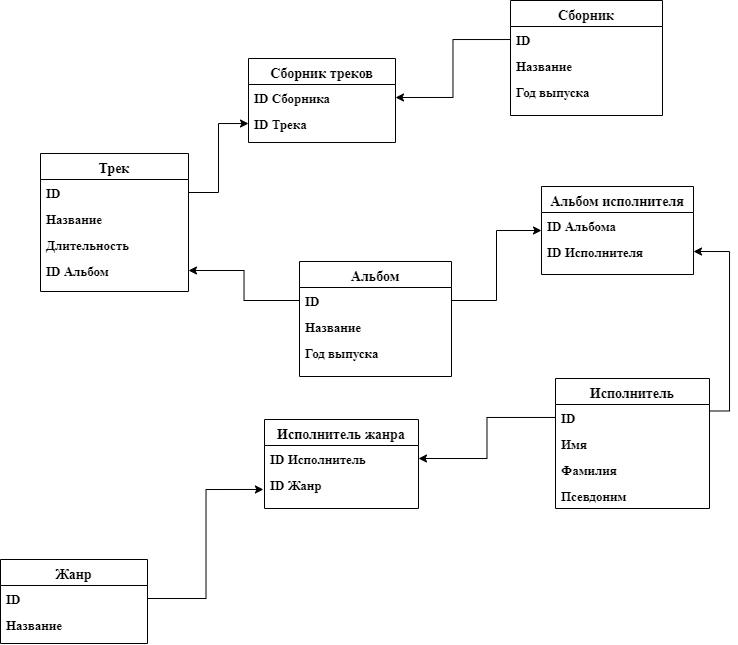

The diagram above was exported from draw.io. Its source (the exported page's mxGraphModel, read from the mxfile embedded in the PNG):
<mxGraphModel dx="989" dy="538" grid="1" gridSize="10" guides="1" tooltips="1" connect="1" arrows="1" fold="1" page="1" pageScale="1" pageWidth="827" pageHeight="1169" background="#ffffff" math="0" shadow="0">
  <root>
    <mxCell id="WIyWlLk6GJQsqaUBKTNV-0" />
    <mxCell id="WIyWlLk6GJQsqaUBKTNV-1" parent="WIyWlLk6GJQsqaUBKTNV-0" />
    <mxCell id="zkfFHV4jXpPFQw0GAbJ--0" value="Сборник треков" style="swimlane;fontStyle=1;align=center;verticalAlign=top;childLayout=stackLayout;horizontal=1;startSize=26;horizontalStack=0;resizeParent=1;resizeLast=0;collapsible=1;marginBottom=0;rounded=0;shadow=0;strokeWidth=1;fontFamily=Times New Roman;fontSize=14;" parent="WIyWlLk6GJQsqaUBKTNV-1" vertex="1">
      <mxGeometry x="303" y="160" width="147" height="84" as="geometry">
        <mxRectangle x="230" y="140" width="160" height="26" as="alternateBounds" />
      </mxGeometry>
    </mxCell>
    <mxCell id="zkfFHV4jXpPFQw0GAbJ--1" value="ID Сборника" style="text;align=left;verticalAlign=top;spacingLeft=4;spacingRight=4;overflow=hidden;rotatable=0;points=[[0,0.5],[1,0.5]];portConstraint=eastwest;fontFamily=Times New Roman;fontStyle=1;fontSize=13;" parent="zkfFHV4jXpPFQw0GAbJ--0" vertex="1">
      <mxGeometry y="26" width="147" height="26" as="geometry" />
    </mxCell>
    <mxCell id="zkfFHV4jXpPFQw0GAbJ--2" value="ID Трека" style="text;align=left;verticalAlign=top;spacingLeft=4;spacingRight=4;overflow=hidden;rotatable=0;points=[[0,0.5],[1,0.5]];portConstraint=eastwest;rounded=0;shadow=0;html=0;fontFamily=Times New Roman;fontStyle=1;fontSize=13;" parent="zkfFHV4jXpPFQw0GAbJ--0" vertex="1">
      <mxGeometry y="52" width="147" height="26" as="geometry" />
    </mxCell>
    <mxCell id="zkfFHV4jXpPFQw0GAbJ--6" value="Альбом" style="swimlane;fontStyle=1;align=center;verticalAlign=top;childLayout=stackLayout;horizontal=1;startSize=26;horizontalStack=0;resizeParent=1;resizeLast=0;collapsible=1;marginBottom=0;rounded=0;shadow=0;strokeWidth=1;fontFamily=Times New Roman;fontSize=14;" parent="WIyWlLk6GJQsqaUBKTNV-1" vertex="1">
      <mxGeometry x="354" y="363" width="152" height="115" as="geometry">
        <mxRectangle x="130" y="380" width="160" height="26" as="alternateBounds" />
      </mxGeometry>
    </mxCell>
    <mxCell id="zkfFHV4jXpPFQw0GAbJ--7" value="ID" style="text;align=left;verticalAlign=top;spacingLeft=4;spacingRight=4;overflow=hidden;rotatable=0;points=[[0,0.5],[1,0.5]];portConstraint=eastwest;fontFamily=Times New Roman;fontSize=13;fontStyle=1" parent="zkfFHV4jXpPFQw0GAbJ--6" vertex="1">
      <mxGeometry y="26" width="152" height="26" as="geometry" />
    </mxCell>
    <mxCell id="zkfFHV4jXpPFQw0GAbJ--11" value="Название" style="text;align=left;verticalAlign=top;spacingLeft=4;spacingRight=4;overflow=hidden;rotatable=0;points=[[0,0.5],[1,0.5]];portConstraint=eastwest;fontFamily=Times New Roman;fontSize=13;fontStyle=1" parent="zkfFHV4jXpPFQw0GAbJ--6" vertex="1">
      <mxGeometry y="52" width="152" height="26" as="geometry" />
    </mxCell>
    <mxCell id="zkfFHV4jXpPFQw0GAbJ--10" value="Год выпуска" style="text;align=left;verticalAlign=top;spacingLeft=4;spacingRight=4;overflow=hidden;rotatable=0;points=[[0,0.5],[1,0.5]];portConstraint=eastwest;fontStyle=1;fontFamily=Times New Roman;fontSize=13;" parent="zkfFHV4jXpPFQw0GAbJ--6" vertex="1">
      <mxGeometry y="78" width="152" height="26" as="geometry" />
    </mxCell>
    <mxCell id="kyub3GsjoJjg1T94t85f-29" style="edgeStyle=orthogonalEdgeStyle;rounded=0;orthogonalLoop=1;jettySize=auto;html=1;exitX=1;exitY=0.25;exitDx=0;exitDy=0;entryX=1;entryY=0.5;entryDx=0;entryDy=0;" edge="1" parent="WIyWlLk6GJQsqaUBKTNV-1" source="zkfFHV4jXpPFQw0GAbJ--17" target="kyub3GsjoJjg1T94t85f-24">
      <mxGeometry relative="1" as="geometry" />
    </mxCell>
    <mxCell id="zkfFHV4jXpPFQw0GAbJ--17" value="Исполнитель" style="swimlane;fontStyle=1;align=center;verticalAlign=top;childLayout=stackLayout;horizontal=1;startSize=26;horizontalStack=0;resizeParent=1;resizeLast=0;collapsible=1;marginBottom=0;rounded=0;shadow=0;strokeWidth=1;fontSize=14;fontFamily=Times New Roman;" parent="WIyWlLk6GJQsqaUBKTNV-1" vertex="1">
      <mxGeometry x="610" y="480" width="154" height="130" as="geometry">
        <mxRectangle x="550" y="140" width="160" height="26" as="alternateBounds" />
      </mxGeometry>
    </mxCell>
    <mxCell id="zkfFHV4jXpPFQw0GAbJ--18" value="ID" style="text;align=left;verticalAlign=top;spacingLeft=4;spacingRight=4;overflow=hidden;rotatable=0;points=[[0,0.5],[1,0.5]];portConstraint=eastwest;fontStyle=1;fontFamily=Times New Roman;fontSize=13;" parent="zkfFHV4jXpPFQw0GAbJ--17" vertex="1">
      <mxGeometry y="26" width="154" height="26" as="geometry" />
    </mxCell>
    <mxCell id="kyub3GsjoJjg1T94t85f-21" value="Имя" style="text;align=left;verticalAlign=top;spacingLeft=4;spacingRight=4;overflow=hidden;rotatable=0;points=[[0,0.5],[1,0.5]];portConstraint=eastwest;rounded=0;shadow=0;html=0;fontStyle=1;fontFamily=Times New Roman;fontSize=13;" vertex="1" parent="zkfFHV4jXpPFQw0GAbJ--17">
      <mxGeometry y="52" width="154" height="26" as="geometry" />
    </mxCell>
    <mxCell id="zkfFHV4jXpPFQw0GAbJ--19" value="Фамилия" style="text;align=left;verticalAlign=top;spacingLeft=4;spacingRight=4;overflow=hidden;rotatable=0;points=[[0,0.5],[1,0.5]];portConstraint=eastwest;rounded=0;shadow=0;html=0;fontStyle=1;fontFamily=Times New Roman;fontSize=13;" parent="zkfFHV4jXpPFQw0GAbJ--17" vertex="1">
      <mxGeometry y="78" width="154" height="26" as="geometry" />
    </mxCell>
    <mxCell id="zkfFHV4jXpPFQw0GAbJ--20" value="Псевдоним" style="text;align=left;verticalAlign=top;spacingLeft=4;spacingRight=4;overflow=hidden;rotatable=0;points=[[0,0.5],[1,0.5]];portConstraint=eastwest;rounded=0;shadow=0;html=0;fontStyle=1;fontFamily=Times New Roman;fontSize=13;" parent="zkfFHV4jXpPFQw0GAbJ--17" vertex="1">
      <mxGeometry y="104" width="154" height="26" as="geometry" />
    </mxCell>
    <mxCell id="j2y4evAWQqoUd72V0qiX-4" value="Трек" style="swimlane;fontStyle=1;align=center;verticalAlign=top;childLayout=stackLayout;horizontal=1;startSize=26;horizontalStack=0;resizeParent=1;resizeLast=0;collapsible=1;marginBottom=0;rounded=0;shadow=0;strokeWidth=1;fontFamily=Times New Roman;fontSize=14;" parent="WIyWlLk6GJQsqaUBKTNV-1" vertex="1">
      <mxGeometry x="95" y="255" width="148" height="138" as="geometry">
        <mxRectangle x="130" y="380" width="160" height="26" as="alternateBounds" />
      </mxGeometry>
    </mxCell>
    <mxCell id="j2y4evAWQqoUd72V0qiX-5" value="ID" style="text;align=left;verticalAlign=top;spacingLeft=4;spacingRight=4;overflow=hidden;rotatable=0;points=[[0,0.5],[1,0.5]];portConstraint=eastwest;fontFamily=Times New Roman;fontStyle=1;fontSize=13;" parent="j2y4evAWQqoUd72V0qiX-4" vertex="1">
      <mxGeometry y="26" width="148" height="26" as="geometry" />
    </mxCell>
    <mxCell id="j2y4evAWQqoUd72V0qiX-7" value="Название" style="text;align=left;verticalAlign=top;spacingLeft=4;spacingRight=4;overflow=hidden;rotatable=0;points=[[0,0.5],[1,0.5]];portConstraint=eastwest;fontStyle=1;fontFamily=Times New Roman;fontSize=13;" parent="j2y4evAWQqoUd72V0qiX-4" vertex="1">
      <mxGeometry y="52" width="148" height="26" as="geometry" />
    </mxCell>
    <mxCell id="j2y4evAWQqoUd72V0qiX-8" value="Длительность" style="text;align=left;verticalAlign=top;spacingLeft=4;spacingRight=4;overflow=hidden;rotatable=0;points=[[0,0.5],[1,0.5]];portConstraint=eastwest;fontFamily=Times New Roman;fontStyle=1;fontSize=13;" parent="j2y4evAWQqoUd72V0qiX-4" vertex="1">
      <mxGeometry y="78" width="148" height="26" as="geometry" />
    </mxCell>
    <mxCell id="j2y4evAWQqoUd72V0qiX-6" value="ID Альбом" style="text;align=left;verticalAlign=top;spacingLeft=4;spacingRight=4;overflow=hidden;rotatable=0;points=[[0,0.5],[1,0.5]];portConstraint=eastwest;rounded=0;shadow=0;html=0;fontFamily=Times New Roman;fontStyle=1;fontSize=13;" parent="j2y4evAWQqoUd72V0qiX-4" vertex="1">
      <mxGeometry y="104" width="148" height="26" as="geometry" />
    </mxCell>
    <mxCell id="kyub3GsjoJjg1T94t85f-2" value="" style="edgeStyle=orthogonalEdgeStyle;rounded=0;orthogonalLoop=1;jettySize=auto;html=1;entryX=1;entryY=0.5;entryDx=0;entryDy=0;" edge="1" parent="WIyWlLk6GJQsqaUBKTNV-1" source="zkfFHV4jXpPFQw0GAbJ--7" target="j2y4evAWQqoUd72V0qiX-6">
      <mxGeometry relative="1" as="geometry" />
    </mxCell>
    <mxCell id="kyub3GsjoJjg1T94t85f-3" value="Жанр" style="swimlane;fontStyle=1;align=center;verticalAlign=top;childLayout=stackLayout;horizontal=1;startSize=26;horizontalStack=0;resizeParent=1;resizeLast=0;collapsible=1;marginBottom=0;rounded=0;shadow=0;strokeWidth=1;fontFamily=Times New Roman;fontSize=14;" vertex="1" parent="WIyWlLk6GJQsqaUBKTNV-1">
      <mxGeometry x="55" y="661" width="147" height="84" as="geometry">
        <mxRectangle x="230" y="140" width="160" height="26" as="alternateBounds" />
      </mxGeometry>
    </mxCell>
    <mxCell id="kyub3GsjoJjg1T94t85f-4" value="ID" style="text;align=left;verticalAlign=top;spacingLeft=4;spacingRight=4;overflow=hidden;rotatable=0;points=[[0,0.5],[1,0.5]];portConstraint=eastwest;fontFamily=Times New Roman;fontStyle=1;fontSize=13;" vertex="1" parent="kyub3GsjoJjg1T94t85f-3">
      <mxGeometry y="26" width="147" height="26" as="geometry" />
    </mxCell>
    <mxCell id="kyub3GsjoJjg1T94t85f-5" value="Название" style="text;align=left;verticalAlign=top;spacingLeft=4;spacingRight=4;overflow=hidden;rotatable=0;points=[[0,0.5],[1,0.5]];portConstraint=eastwest;rounded=0;shadow=0;html=0;fontFamily=Times New Roman;fontStyle=1;fontSize=13;" vertex="1" parent="kyub3GsjoJjg1T94t85f-3">
      <mxGeometry y="52" width="147" height="26" as="geometry" />
    </mxCell>
    <mxCell id="kyub3GsjoJjg1T94t85f-7" style="edgeStyle=orthogonalEdgeStyle;rounded=0;orthogonalLoop=1;jettySize=auto;html=1;" edge="1" parent="WIyWlLk6GJQsqaUBKTNV-1" source="j2y4evAWQqoUd72V0qiX-5" target="zkfFHV4jXpPFQw0GAbJ--2">
      <mxGeometry relative="1" as="geometry" />
    </mxCell>
    <mxCell id="kyub3GsjoJjg1T94t85f-8" value="Сборник" style="swimlane;fontStyle=1;align=center;verticalAlign=top;childLayout=stackLayout;horizontal=1;startSize=26;horizontalStack=0;resizeParent=1;resizeLast=0;collapsible=1;marginBottom=0;rounded=0;shadow=0;strokeWidth=1;fontFamily=Times New Roman;fontSize=14;" vertex="1" parent="WIyWlLk6GJQsqaUBKTNV-1">
      <mxGeometry x="565" y="102" width="152" height="115" as="geometry">
        <mxRectangle x="130" y="380" width="160" height="26" as="alternateBounds" />
      </mxGeometry>
    </mxCell>
    <mxCell id="kyub3GsjoJjg1T94t85f-9" value="ID" style="text;align=left;verticalAlign=top;spacingLeft=4;spacingRight=4;overflow=hidden;rotatable=0;points=[[0,0.5],[1,0.5]];portConstraint=eastwest;fontFamily=Times New Roman;fontSize=13;fontStyle=1" vertex="1" parent="kyub3GsjoJjg1T94t85f-8">
      <mxGeometry y="26" width="152" height="26" as="geometry" />
    </mxCell>
    <mxCell id="kyub3GsjoJjg1T94t85f-10" value="Название" style="text;align=left;verticalAlign=top;spacingLeft=4;spacingRight=4;overflow=hidden;rotatable=0;points=[[0,0.5],[1,0.5]];portConstraint=eastwest;fontFamily=Times New Roman;fontSize=13;fontStyle=1" vertex="1" parent="kyub3GsjoJjg1T94t85f-8">
      <mxGeometry y="52" width="152" height="26" as="geometry" />
    </mxCell>
    <mxCell id="kyub3GsjoJjg1T94t85f-11" value="Год выпуска" style="text;align=left;verticalAlign=top;spacingLeft=4;spacingRight=4;overflow=hidden;rotatable=0;points=[[0,0.5],[1,0.5]];portConstraint=eastwest;fontStyle=1;fontFamily=Times New Roman;fontSize=13;" vertex="1" parent="kyub3GsjoJjg1T94t85f-8">
      <mxGeometry y="78" width="152" height="26" as="geometry" />
    </mxCell>
    <mxCell id="kyub3GsjoJjg1T94t85f-12" value="" style="edgeStyle=orthogonalEdgeStyle;rounded=0;orthogonalLoop=1;jettySize=auto;html=1;entryX=1;entryY=0.5;entryDx=0;entryDy=0;" edge="1" parent="WIyWlLk6GJQsqaUBKTNV-1" source="kyub3GsjoJjg1T94t85f-9" target="zkfFHV4jXpPFQw0GAbJ--1">
      <mxGeometry relative="1" as="geometry" />
    </mxCell>
    <mxCell id="kyub3GsjoJjg1T94t85f-13" value="Исполнитель жанра" style="swimlane;fontStyle=1;align=center;verticalAlign=top;childLayout=stackLayout;horizontal=1;startSize=26;horizontalStack=0;resizeParent=1;resizeLast=0;collapsible=1;marginBottom=0;rounded=0;shadow=0;strokeWidth=1;fontSize=14;fontFamily=Times New Roman;" vertex="1" parent="WIyWlLk6GJQsqaUBKTNV-1">
      <mxGeometry x="319" y="521" width="154" height="89" as="geometry">
        <mxRectangle x="550" y="140" width="160" height="26" as="alternateBounds" />
      </mxGeometry>
    </mxCell>
    <mxCell id="kyub3GsjoJjg1T94t85f-14" value="ID Исполнитель" style="text;align=left;verticalAlign=top;spacingLeft=4;spacingRight=4;overflow=hidden;rotatable=0;points=[[0,0.5],[1,0.5]];portConstraint=eastwest;fontStyle=1;fontFamily=Times New Roman;fontSize=13;" vertex="1" parent="kyub3GsjoJjg1T94t85f-13">
      <mxGeometry y="26" width="154" height="26" as="geometry" />
    </mxCell>
    <mxCell id="kyub3GsjoJjg1T94t85f-15" value="ID Жанр" style="text;align=left;verticalAlign=top;spacingLeft=4;spacingRight=4;overflow=hidden;rotatable=0;points=[[0,0.5],[1,0.5]];portConstraint=eastwest;rounded=0;shadow=0;html=0;fontStyle=1;fontFamily=Times New Roman;fontSize=13;" vertex="1" parent="kyub3GsjoJjg1T94t85f-13">
      <mxGeometry y="52" width="154" height="26" as="geometry" />
    </mxCell>
    <mxCell id="kyub3GsjoJjg1T94t85f-18" style="edgeStyle=orthogonalEdgeStyle;rounded=0;orthogonalLoop=1;jettySize=auto;html=1;entryX=1;entryY=0.5;entryDx=0;entryDy=0;" edge="1" parent="WIyWlLk6GJQsqaUBKTNV-1" source="zkfFHV4jXpPFQw0GAbJ--18" target="kyub3GsjoJjg1T94t85f-14">
      <mxGeometry relative="1" as="geometry" />
    </mxCell>
    <mxCell id="kyub3GsjoJjg1T94t85f-22" value="Альбом исполнителя" style="swimlane;fontStyle=1;align=center;verticalAlign=top;childLayout=stackLayout;horizontal=1;startSize=26;horizontalStack=0;resizeParent=1;resizeLast=0;collapsible=1;marginBottom=0;rounded=0;shadow=0;strokeWidth=1;fontFamily=Times New Roman;fontSize=14;" vertex="1" parent="WIyWlLk6GJQsqaUBKTNV-1">
      <mxGeometry x="596" y="288" width="152" height="88" as="geometry">
        <mxRectangle x="130" y="380" width="160" height="26" as="alternateBounds" />
      </mxGeometry>
    </mxCell>
    <mxCell id="kyub3GsjoJjg1T94t85f-23" value="ID Альбома" style="text;align=left;verticalAlign=top;spacingLeft=4;spacingRight=4;overflow=hidden;rotatable=0;points=[[0,0.5],[1,0.5]];portConstraint=eastwest;fontFamily=Times New Roman;fontSize=13;fontStyle=1" vertex="1" parent="kyub3GsjoJjg1T94t85f-22">
      <mxGeometry y="26" width="152" height="26" as="geometry" />
    </mxCell>
    <mxCell id="kyub3GsjoJjg1T94t85f-24" value="ID Исполнителя" style="text;align=left;verticalAlign=top;spacingLeft=4;spacingRight=4;overflow=hidden;rotatable=0;points=[[0,0.5],[1,0.5]];portConstraint=eastwest;fontFamily=Times New Roman;fontSize=13;fontStyle=1" vertex="1" parent="kyub3GsjoJjg1T94t85f-22">
      <mxGeometry y="52" width="152" height="26" as="geometry" />
    </mxCell>
    <mxCell id="kyub3GsjoJjg1T94t85f-26" style="edgeStyle=orthogonalEdgeStyle;rounded=0;orthogonalLoop=1;jettySize=auto;html=1;entryX=0;entryY=0.5;entryDx=0;entryDy=0;" edge="1" parent="WIyWlLk6GJQsqaUBKTNV-1" source="zkfFHV4jXpPFQw0GAbJ--7" target="kyub3GsjoJjg1T94t85f-22">
      <mxGeometry relative="1" as="geometry" />
    </mxCell>
    <mxCell id="kyub3GsjoJjg1T94t85f-28" style="edgeStyle=orthogonalEdgeStyle;rounded=0;orthogonalLoop=1;jettySize=auto;html=1;entryX=-0.007;entryY=0.691;entryDx=0;entryDy=0;entryPerimeter=0;" edge="1" parent="WIyWlLk6GJQsqaUBKTNV-1" source="kyub3GsjoJjg1T94t85f-4" target="kyub3GsjoJjg1T94t85f-15">
      <mxGeometry relative="1" as="geometry" />
    </mxCell>
  </root>
</mxGraphModel>